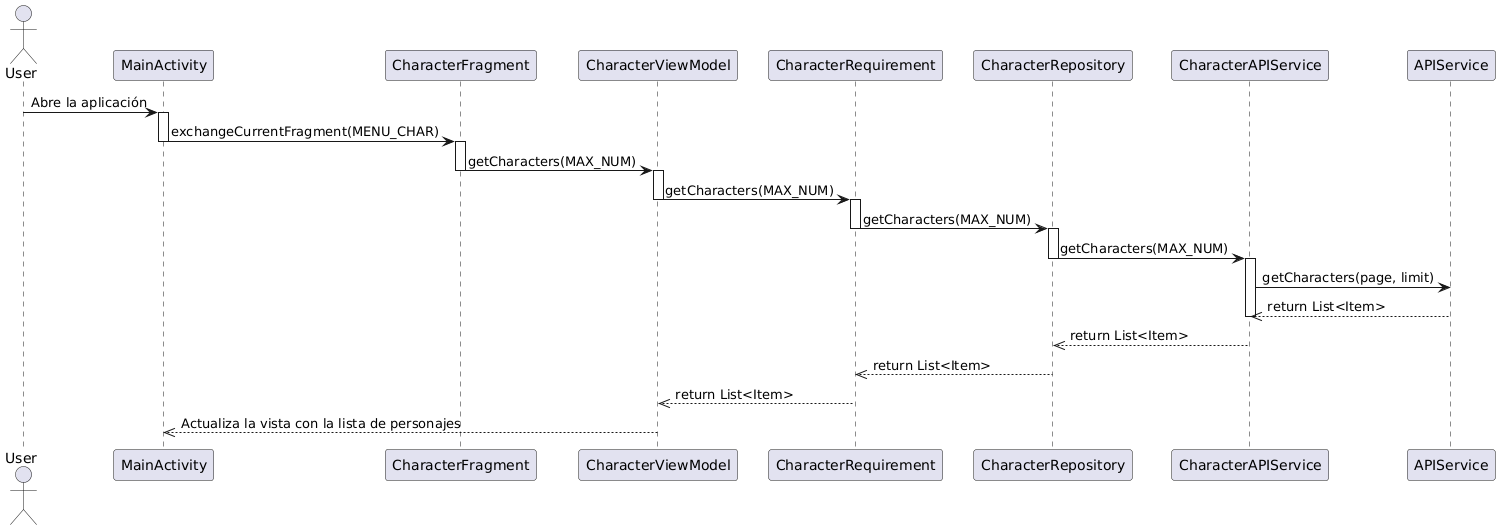

The diagram above was rendered by PlantUML. Its source (embedded in the PNG):
@startuml
Actor User
Participant MainActivity
Participant CharacterFragment
Participant CharacterViewModel
Participant CharacterRequirement
Participant CharacterRepository
Participant CharacterAPIService

User -> MainActivity: Abre la aplicación
Activate MainActivity
MainActivity -> CharacterFragment: exchangeCurrentFragment(MENU_CHAR)
Deactivate MainActivity

Activate CharacterFragment
CharacterFragment -> CharacterViewModel: getCharacters(MAX_NUM)
Deactivate CharacterFragment

Activate CharacterViewModel
CharacterViewModel -> CharacterRequirement: getCharacters(MAX_NUM)
Deactivate CharacterViewModel

Activate CharacterRequirement
CharacterRequirement -> CharacterRepository: getCharacters(MAX_NUM)
Deactivate CharacterRequirement

Activate CharacterRepository
CharacterRepository -> CharacterAPIService: getCharacters(MAX_NUM)
Deactivate CharacterRepository

Activate CharacterAPIService
CharacterAPIService -> APIService: getCharacters(page, limit)
APIService -->> CharacterAPIService: return List<Item>
Deactivate CharacterAPIService

CharacterAPIService -->> CharacterRepository: return List<Item>
CharacterRepository -->> CharacterRequirement: return List<Item>
Deactivate CharacterRepository

CharacterRequirement -->> CharacterViewModel: return List<Item>
Deactivate CharacterRequirement

CharacterViewModel -->> MainActivity: Actualiza la vista con la lista de personajes
Deactivate CharacterViewModel
@enduml